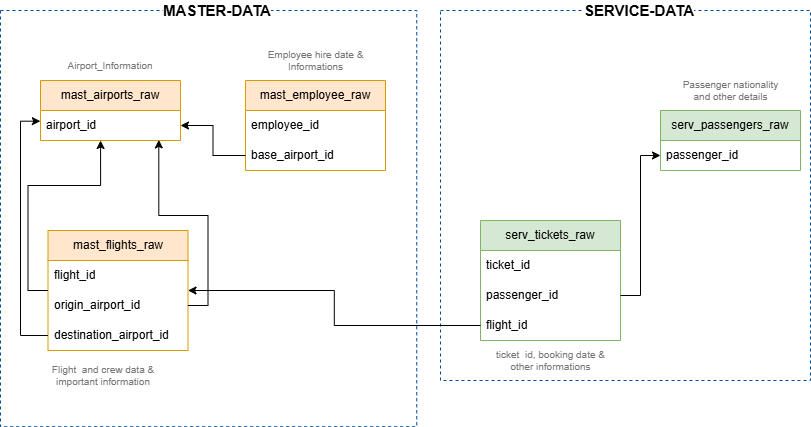

The diagram above was exported from draw.io. Its source (the exported page's mxGraphModel, read from the mxfile embedded in the PNG):
<mxGraphModel dx="1033" dy="708" grid="1" gridSize="10" guides="1" tooltips="1" connect="1" arrows="1" fold="1" page="1" pageScale="1" pageWidth="850" pageHeight="1100" math="0" shadow="0">
  <root>
    <mxCell id="0" />
    <mxCell id="1" parent="0" />
    <mxCell id="2guUbhXSa9k_lZ_pY_uG-35" parent="1" style="whiteSpace=wrap;html=1;aspect=fixed;strokeColor=light-dark(#004C99,#2F8F92);dashed=1;fillColor=none;" value="" vertex="1">
      <mxGeometry height="416.25" width="416.25" x="20" y="320" as="geometry" />
    </mxCell>
    <mxCell id="2guUbhXSa9k_lZ_pY_uG-39" parent="1" style="whiteSpace=wrap;html=1;aspect=fixed;strokeColor=light-dark(#004C99,#2F8F92);dashed=1;fillColor=none;" value="" vertex="1">
      <mxGeometry height="370" width="370" x="460" y="320" as="geometry" />
    </mxCell>
    <mxCell id="2guUbhXSa9k_lZ_pY_uG-1" parent="1" style="swimlane;fontStyle=0;childLayout=stackLayout;horizontal=1;startSize=30;horizontalStack=0;resizeParent=1;resizeParentMax=0;resizeLast=0;collapsible=1;marginBottom=0;whiteSpace=wrap;html=1;fillColor=#ffe6cc;strokeColor=#d79b00;" value="mast_airports_raw" vertex="1">
      <mxGeometry height="60" width="140" x="60" y="390" as="geometry" />
    </mxCell>
    <mxCell id="2guUbhXSa9k_lZ_pY_uG-2" parent="2guUbhXSa9k_lZ_pY_uG-1" style="text;strokeColor=none;fillColor=none;align=left;verticalAlign=middle;spacingLeft=4;spacingRight=4;overflow=hidden;points=[[0,0.5],[1,0.5]];portConstraint=eastwest;rotatable=0;whiteSpace=wrap;html=1;" value="airport_id" vertex="1">
      <mxGeometry height="30" width="140" y="30" as="geometry" />
    </mxCell>
    <mxCell id="2guUbhXSa9k_lZ_pY_uG-5" parent="1" style="text;html=1;whiteSpace=wrap;strokeColor=none;fillColor=none;align=center;verticalAlign=middle;rounded=0;strokeWidth=0;fontSize=10;fontColor=#757575;" value="Airport_Information" vertex="1">
      <mxGeometry height="10" width="110" x="75" y="370" as="geometry" />
    </mxCell>
    <mxCell id="2guUbhXSa9k_lZ_pY_uG-7" parent="1" style="swimlane;fontStyle=0;childLayout=stackLayout;horizontal=1;startSize=30;horizontalStack=0;resizeParent=1;resizeParentMax=0;resizeLast=0;collapsible=1;marginBottom=0;whiteSpace=wrap;html=1;fillColor=#ffe6cc;strokeColor=#d79b00;" value="mast_employee_raw" vertex="1">
      <mxGeometry height="90" width="140" x="265" y="390" as="geometry" />
    </mxCell>
    <mxCell id="2guUbhXSa9k_lZ_pY_uG-8" parent="2guUbhXSa9k_lZ_pY_uG-7" style="text;strokeColor=none;fillColor=none;align=left;verticalAlign=middle;spacingLeft=4;spacingRight=4;overflow=hidden;points=[[0,0.5],[1,0.5]];portConstraint=eastwest;rotatable=0;whiteSpace=wrap;html=1;" value="employee_id" vertex="1">
      <mxGeometry height="30" width="140" y="30" as="geometry" />
    </mxCell>
    <mxCell id="2guUbhXSa9k_lZ_pY_uG-45" parent="2guUbhXSa9k_lZ_pY_uG-7" style="text;strokeColor=none;fillColor=none;align=left;verticalAlign=middle;spacingLeft=4;spacingRight=4;overflow=hidden;points=[[0,0.5],[1,0.5]];portConstraint=eastwest;rotatable=0;whiteSpace=wrap;html=1;" value="base_airport_id" vertex="1">
      <mxGeometry height="30" width="140" y="60" as="geometry" />
    </mxCell>
    <mxCell id="2guUbhXSa9k_lZ_pY_uG-9" parent="1" style="text;html=1;whiteSpace=wrap;strokeColor=none;fillColor=none;align=center;verticalAlign=middle;rounded=0;strokeWidth=0;fontSize=10;fontColor=#757575;" value="Employee hire date &amp;amp; Informations" vertex="1">
      <mxGeometry height="20" width="115" x="277.5" y="360" as="geometry" />
    </mxCell>
    <mxCell id="2guUbhXSa9k_lZ_pY_uG-16" parent="1" style="swimlane;fontStyle=0;childLayout=stackLayout;horizontal=1;startSize=30;horizontalStack=0;resizeParent=1;resizeParentMax=0;resizeLast=0;collapsible=1;marginBottom=0;whiteSpace=wrap;html=1;fillColor=#ffe6cc;strokeColor=#d79b00;" value="mast_flights_raw" vertex="1">
      <mxGeometry height="120" width="140" x="67.5" y="540" as="geometry" />
    </mxCell>
    <mxCell id="2guUbhXSa9k_lZ_pY_uG-17" parent="2guUbhXSa9k_lZ_pY_uG-16" style="text;strokeColor=none;fillColor=none;align=left;verticalAlign=middle;spacingLeft=4;spacingRight=4;overflow=hidden;points=[[0,0.5],[1,0.5]];portConstraint=eastwest;rotatable=0;whiteSpace=wrap;html=1;" value="flight_id" vertex="1">
      <mxGeometry height="30" width="140" y="30" as="geometry" />
    </mxCell>
    <mxCell id="2guUbhXSa9k_lZ_pY_uG-47" parent="2guUbhXSa9k_lZ_pY_uG-16" style="text;strokeColor=none;fillColor=none;align=left;verticalAlign=middle;spacingLeft=4;spacingRight=4;overflow=hidden;points=[[0,0.5],[1,0.5]];portConstraint=eastwest;rotatable=0;whiteSpace=wrap;html=1;" value="origin_airport_id" vertex="1">
      <mxGeometry height="30" width="140" y="60" as="geometry" />
    </mxCell>
    <mxCell id="2guUbhXSa9k_lZ_pY_uG-48" parent="2guUbhXSa9k_lZ_pY_uG-16" style="text;strokeColor=none;fillColor=none;align=left;verticalAlign=middle;spacingLeft=4;spacingRight=4;overflow=hidden;points=[[0,0.5],[1,0.5]];portConstraint=eastwest;rotatable=0;whiteSpace=wrap;html=1;" value="destination_airport_id" vertex="1">
      <mxGeometry height="30" width="140" y="90" as="geometry" />
    </mxCell>
    <mxCell id="2guUbhXSa9k_lZ_pY_uG-18" edge="1" parent="1" source="2guUbhXSa9k_lZ_pY_uG-16" style="edgeStyle=orthogonalEdgeStyle;rounded=0;orthogonalLoop=1;jettySize=auto;html=1;exitX=0;exitY=0.5;exitDx=0;exitDy=0;entryX=0.429;entryY=1;entryDx=0;entryDy=0;entryPerimeter=0;" target="2guUbhXSa9k_lZ_pY_uG-2">
      <mxGeometry relative="1" as="geometry" />
    </mxCell>
    <mxCell id="2guUbhXSa9k_lZ_pY_uG-21" parent="1" style="swimlane;fontStyle=0;childLayout=stackLayout;horizontal=1;startSize=30;horizontalStack=0;resizeParent=1;resizeParentMax=0;resizeLast=0;collapsible=1;marginBottom=0;whiteSpace=wrap;html=1;fillColor=#d5e8d4;strokeColor=#82b366;" value="serv_tickets_raw" vertex="1">
      <mxGeometry height="120" width="140" x="500" y="530" as="geometry" />
    </mxCell>
    <mxCell id="2guUbhXSa9k_lZ_pY_uG-22" parent="2guUbhXSa9k_lZ_pY_uG-21" style="text;strokeColor=none;fillColor=none;align=left;verticalAlign=middle;spacingLeft=4;spacingRight=4;overflow=hidden;points=[[0,0.5],[1,0.5]];portConstraint=eastwest;rotatable=0;whiteSpace=wrap;html=1;" value="ticket_id" vertex="1">
      <mxGeometry height="30" width="140" y="30" as="geometry" />
    </mxCell>
    <mxCell id="2guUbhXSa9k_lZ_pY_uG-41" parent="2guUbhXSa9k_lZ_pY_uG-21" style="text;strokeColor=none;fillColor=none;align=left;verticalAlign=middle;spacingLeft=4;spacingRight=4;overflow=hidden;points=[[0,0.5],[1,0.5]];portConstraint=eastwest;rotatable=0;whiteSpace=wrap;html=1;" value="passenger_id" vertex="1">
      <mxGeometry height="30" width="140" y="60" as="geometry" />
    </mxCell>
    <mxCell id="2guUbhXSa9k_lZ_pY_uG-43" parent="2guUbhXSa9k_lZ_pY_uG-21" style="text;strokeColor=none;fillColor=none;align=left;verticalAlign=middle;spacingLeft=4;spacingRight=4;overflow=hidden;points=[[0,0.5],[1,0.5]];portConstraint=eastwest;rotatable=0;whiteSpace=wrap;html=1;" value="flight_id" vertex="1">
      <mxGeometry height="30" width="140" y="90" as="geometry" />
    </mxCell>
    <mxCell id="2guUbhXSa9k_lZ_pY_uG-23" parent="1" style="swimlane;fontStyle=0;childLayout=stackLayout;horizontal=1;startSize=30;horizontalStack=0;resizeParent=1;resizeParentMax=0;resizeLast=0;collapsible=1;marginBottom=0;whiteSpace=wrap;html=1;fillColor=#d5e8d4;strokeColor=#82b366;" value="serv_passengers_raw" vertex="1">
      <mxGeometry height="60" width="140" x="680" y="420" as="geometry" />
    </mxCell>
    <mxCell id="2guUbhXSa9k_lZ_pY_uG-24" parent="2guUbhXSa9k_lZ_pY_uG-23" style="text;strokeColor=none;fillColor=none;align=left;verticalAlign=middle;spacingLeft=4;spacingRight=4;overflow=hidden;points=[[0,0.5],[1,0.5]];portConstraint=eastwest;rotatable=0;whiteSpace=wrap;html=1;" value="passenger_id" vertex="1">
      <mxGeometry height="30" width="140" y="30" as="geometry" />
    </mxCell>
    <mxCell id="2guUbhXSa9k_lZ_pY_uG-26" parent="1" style="text;html=1;whiteSpace=wrap;strokeColor=none;fillColor=none;align=center;verticalAlign=middle;rounded=0;strokeWidth=0;fontSize=10;fontColor=#757575;" value="Flight&amp;nbsp; and crew data &amp;amp; important information" vertex="1">
      <mxGeometry height="10" width="110" x="67.5" y="680" as="geometry" />
    </mxCell>
    <mxCell id="2guUbhXSa9k_lZ_pY_uG-32" parent="1" style="text;html=1;whiteSpace=wrap;strokeColor=none;fillColor=none;align=center;verticalAlign=middle;rounded=0;strokeWidth=0;fontSize=10;fontColor=#757575;" value="ticket&amp;nbsp; id, booking date &amp;amp; other informations" vertex="1">
      <mxGeometry height="20" width="115" x="512.5" y="660" as="geometry" />
    </mxCell>
    <mxCell id="2guUbhXSa9k_lZ_pY_uG-34" parent="1" style="text;html=1;whiteSpace=wrap;strokeColor=none;fillColor=none;align=center;verticalAlign=middle;rounded=0;strokeWidth=0;fontSize=10;fontColor=#757575;" value="Passenger nationality and other details" vertex="1">
      <mxGeometry height="20" width="115" x="692.5" y="390" as="geometry" />
    </mxCell>
    <mxCell id="2guUbhXSa9k_lZ_pY_uG-38" parent="1" style="text;html=1;whiteSpace=wrap;strokeColor=none;fillColor=none;align=center;verticalAlign=middle;rounded=0;labelBackgroundColor=default;fontSize=15;fontStyle=1" value="MASTER-DATA" vertex="1">
      <mxGeometry height="20" width="117.5" x="177.5" y="310" as="geometry" />
    </mxCell>
    <mxCell id="2guUbhXSa9k_lZ_pY_uG-40" parent="1" style="text;html=1;whiteSpace=wrap;strokeColor=none;fillColor=none;align=center;verticalAlign=middle;rounded=0;labelBackgroundColor=default;fontSize=15;fontStyle=1" value="SERVICE-DATA" vertex="1">
      <mxGeometry height="20" width="117.5" x="600" y="310" as="geometry" />
    </mxCell>
    <mxCell id="2guUbhXSa9k_lZ_pY_uG-42" edge="1" parent="1" source="2guUbhXSa9k_lZ_pY_uG-41" style="edgeStyle=orthogonalEdgeStyle;rounded=0;orthogonalLoop=1;jettySize=auto;html=1;exitX=1;exitY=0.5;exitDx=0;exitDy=0;entryX=0;entryY=0.5;entryDx=0;entryDy=0;" target="2guUbhXSa9k_lZ_pY_uG-24">
      <mxGeometry relative="1" as="geometry" />
    </mxCell>
    <mxCell id="2guUbhXSa9k_lZ_pY_uG-44" edge="1" parent="1" source="2guUbhXSa9k_lZ_pY_uG-43" style="edgeStyle=orthogonalEdgeStyle;rounded=0;orthogonalLoop=1;jettySize=auto;html=1;exitX=0;exitY=0.5;exitDx=0;exitDy=0;entryX=1;entryY=0.5;entryDx=0;entryDy=0;" target="2guUbhXSa9k_lZ_pY_uG-16">
      <mxGeometry relative="1" as="geometry">
        <mxPoint x="464.9999999999998" y="634.9999999999998" as="sourcePoint" />
      </mxGeometry>
    </mxCell>
    <mxCell id="2guUbhXSa9k_lZ_pY_uG-46" edge="1" parent="1" source="2guUbhXSa9k_lZ_pY_uG-45" style="edgeStyle=orthogonalEdgeStyle;rounded=0;orthogonalLoop=1;jettySize=auto;html=1;exitX=0;exitY=0.5;exitDx=0;exitDy=0;entryX=1;entryY=0.5;entryDx=0;entryDy=0;" target="2guUbhXSa9k_lZ_pY_uG-2">
      <mxGeometry relative="1" as="geometry" />
    </mxCell>
    <mxCell id="2guUbhXSa9k_lZ_pY_uG-52" edge="1" parent="1" source="2guUbhXSa9k_lZ_pY_uG-47" style="edgeStyle=orthogonalEdgeStyle;rounded=0;orthogonalLoop=1;jettySize=auto;html=1;exitX=1;exitY=0.5;exitDx=0;exitDy=0;entryX=0.845;entryY=0.98;entryDx=0;entryDy=0;entryPerimeter=0;" target="2guUbhXSa9k_lZ_pY_uG-2">
      <mxGeometry relative="1" as="geometry" />
    </mxCell>
    <mxCell id="2guUbhXSa9k_lZ_pY_uG-53" edge="1" parent="1" source="2guUbhXSa9k_lZ_pY_uG-48" style="edgeStyle=orthogonalEdgeStyle;rounded=0;orthogonalLoop=1;jettySize=auto;html=1;exitX=0;exitY=0.5;exitDx=0;exitDy=0;entryX=-0.001;entryY=0.355;entryDx=0;entryDy=0;entryPerimeter=0;" target="2guUbhXSa9k_lZ_pY_uG-2">
      <mxGeometry relative="1" as="geometry" />
    </mxCell>
  </root>
</mxGraphModel>